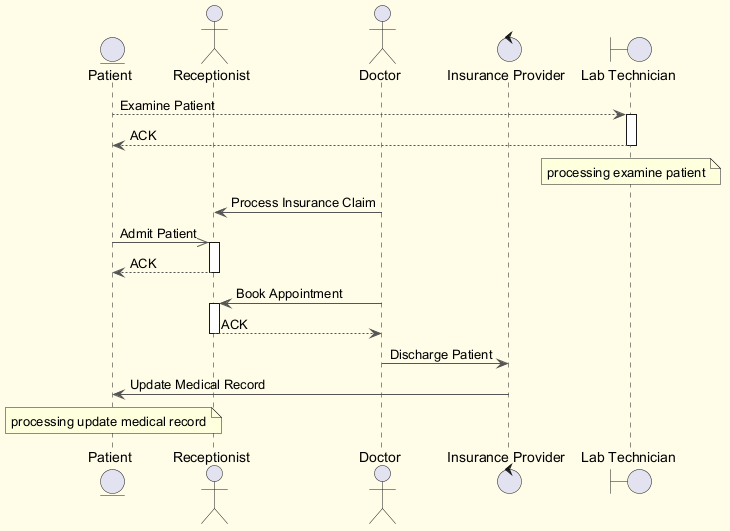

The diagram above was rendered by PlantUML. Its source (embedded in the PNG):
@startuml
skinparam backgroundColor #FFFDE7
skinparam classBackgroundColor #FFF9C4
skinparam classBorderColor #F57F17
skinparam ArrowColor #555555
entity "Patient" as P
actor "Receptionist" as R
actor "Doctor" as D
control "Insurance Provider" as IP
boundary "Lab Technician" as LT
P --> LT : Examine Patient
activate LT
LT --> P : ACK
deactivate LT
note over LT : processing examine patient
D -> R : Process Insurance Claim
P ->> R : Admit Patient
activate R
R --> P : ACK
deactivate R
D -> R : Book Appointment
activate R
R --> D : ACK
deactivate R
D -> IP : Discharge Patient
IP -> P : Update Medical Record
note over P : processing update medical record
@enduml